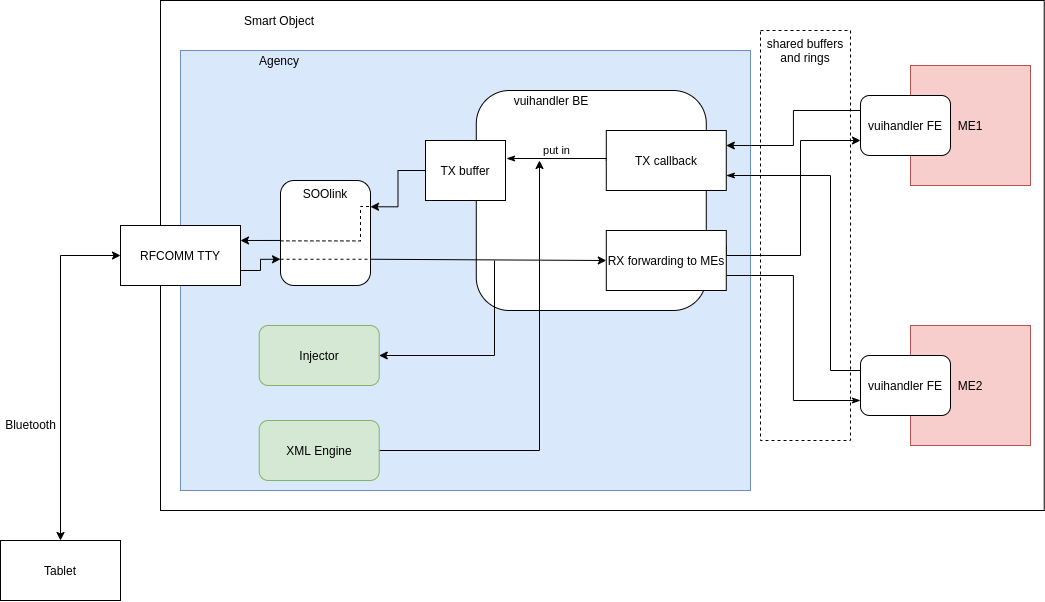

The diagram above was exported from draw.io. Its source (the exported page's mxGraphModel, read from the mxfile embedded in the PNG):
<mxGraphModel dx="1708" dy="989" grid="1" gridSize="10" guides="1" tooltips="1" connect="1" arrows="1" fold="1" page="1" pageScale="1" pageWidth="1100" pageHeight="850" math="0" shadow="0">
  <root>
    <mxCell id="0" />
    <mxCell id="1" parent="0" />
    <mxCell id="NMOLLnzu1aMu3-x1QtEH-2" value="" style="rounded=0;whiteSpace=wrap;html=1;align=center;" vertex="1" parent="1">
      <mxGeometry x="180" y="100" width="883.72" height="510" as="geometry" />
    </mxCell>
    <mxCell id="NMOLLnzu1aMu3-x1QtEH-52" value="" style="rounded=0;whiteSpace=wrap;html=1;dashed=1;" vertex="1" parent="1">
      <mxGeometry x="780" y="130" width="90" height="410" as="geometry" />
    </mxCell>
    <mxCell id="NMOLLnzu1aMu3-x1QtEH-7" value="" style="rounded=0;whiteSpace=wrap;html=1;fillColor=#dae8fc;strokeColor=#6c8ebf;" vertex="1" parent="1">
      <mxGeometry x="200" y="150" width="570" height="440" as="geometry" />
    </mxCell>
    <mxCell id="NMOLLnzu1aMu3-x1QtEH-48" style="edgeStyle=orthogonalEdgeStyle;rounded=0;orthogonalLoop=1;jettySize=auto;html=1;exitX=1;exitY=0.25;exitDx=0;exitDy=0;entryX=0.007;entryY=0.571;entryDx=0;entryDy=0;entryPerimeter=0;startArrow=classic;startFill=1;endArrow=none;endFill=0;" edge="1" parent="1" source="NMOLLnzu1aMu3-x1QtEH-1" target="NMOLLnzu1aMu3-x1QtEH-43">
      <mxGeometry relative="1" as="geometry" />
    </mxCell>
    <mxCell id="NMOLLnzu1aMu3-x1QtEH-49" style="edgeStyle=orthogonalEdgeStyle;rounded=0;orthogonalLoop=1;jettySize=auto;html=1;exitX=1;exitY=0.75;exitDx=0;exitDy=0;entryX=0;entryY=0.75;entryDx=0;entryDy=0;startArrow=none;startFill=0;endArrow=classic;endFill=1;" edge="1" parent="1" source="NMOLLnzu1aMu3-x1QtEH-1" target="NMOLLnzu1aMu3-x1QtEH-43">
      <mxGeometry relative="1" as="geometry" />
    </mxCell>
    <mxCell id="NMOLLnzu1aMu3-x1QtEH-1" value="RFCOMM TTY" style="rounded=0;whiteSpace=wrap;html=1;" vertex="1" parent="1">
      <mxGeometry x="140" y="325" width="120" height="60" as="geometry" />
    </mxCell>
    <mxCell id="NMOLLnzu1aMu3-x1QtEH-3" value="Tablet" style="rounded=0;whiteSpace=wrap;html=1;" vertex="1" parent="1">
      <mxGeometry x="20" y="640" width="120" height="60" as="geometry" />
    </mxCell>
    <mxCell id="NMOLLnzu1aMu3-x1QtEH-4" value="" style="endArrow=classic;startArrow=classic;html=1;entryX=0;entryY=0.5;entryDx=0;entryDy=0;exitX=0.5;exitY=0;exitDx=0;exitDy=0;rounded=0;edgeStyle=orthogonalEdgeStyle;" edge="1" parent="1" source="NMOLLnzu1aMu3-x1QtEH-3" target="NMOLLnzu1aMu3-x1QtEH-1">
      <mxGeometry width="50" height="50" relative="1" as="geometry">
        <mxPoint x="50" y="580" as="sourcePoint" />
        <mxPoint x="100" y="530" as="targetPoint" />
        <Array as="points">
          <mxPoint x="80" y="355" />
        </Array>
      </mxGeometry>
    </mxCell>
    <mxCell id="NMOLLnzu1aMu3-x1QtEH-5" value="Bluetooth" style="text;html=1;align=center;verticalAlign=middle;resizable=0;points=[];labelBackgroundColor=#ffffff;" vertex="1" connectable="0" parent="NMOLLnzu1aMu3-x1QtEH-4">
      <mxGeometry x="-0.4276" y="-3" relative="1" as="geometry">
        <mxPoint x="-33" y="-18" as="offset" />
      </mxGeometry>
    </mxCell>
    <mxCell id="NMOLLnzu1aMu3-x1QtEH-8" value="Smart Object" style="text;html=1;strokeColor=none;fillColor=none;align=center;verticalAlign=middle;whiteSpace=wrap;rounded=0;" vertex="1" parent="1">
      <mxGeometry x="243.72" y="110" width="110" height="20" as="geometry" />
    </mxCell>
    <mxCell id="NMOLLnzu1aMu3-x1QtEH-9" value="ME1" style="rounded=0;whiteSpace=wrap;html=1;fillColor=#f8cecc;strokeColor=#b85450;" vertex="1" parent="1">
      <mxGeometry x="930" y="165" width="120" height="120" as="geometry" />
    </mxCell>
    <mxCell id="NMOLLnzu1aMu3-x1QtEH-10" value="ME2" style="rounded=0;whiteSpace=wrap;html=1;fillColor=#f8cecc;strokeColor=#b85450;" vertex="1" parent="1">
      <mxGeometry x="930" y="425" width="120" height="120" as="geometry" />
    </mxCell>
    <mxCell id="NMOLLnzu1aMu3-x1QtEH-37" style="edgeStyle=orthogonalEdgeStyle;rounded=0;orthogonalLoop=1;jettySize=auto;html=1;exitX=0;exitY=0.25;exitDx=0;exitDy=0;entryX=1;entryY=0.75;entryDx=0;entryDy=0;startArrow=none;startFill=0;endArrow=classicThin;endFill=1;" edge="1" parent="1" source="NMOLLnzu1aMu3-x1QtEH-11" target="NMOLLnzu1aMu3-x1QtEH-36">
      <mxGeometry relative="1" as="geometry">
        <Array as="points">
          <mxPoint x="850" y="470" />
          <mxPoint x="850" y="275" />
        </Array>
      </mxGeometry>
    </mxCell>
    <mxCell id="NMOLLnzu1aMu3-x1QtEH-11" value="vuihandler FE" style="rounded=1;whiteSpace=wrap;html=1;" vertex="1" parent="1">
      <mxGeometry x="880" y="455" width="90" height="60" as="geometry" />
    </mxCell>
    <mxCell id="NMOLLnzu1aMu3-x1QtEH-34" style="edgeStyle=orthogonalEdgeStyle;rounded=0;orthogonalLoop=1;jettySize=auto;html=1;exitX=0;exitY=0.25;exitDx=0;exitDy=0;entryX=1;entryY=0.25;entryDx=0;entryDy=0;startArrow=none;startFill=0;endArrow=classic;endFill=1;" edge="1" parent="1" source="NMOLLnzu1aMu3-x1QtEH-13" target="NMOLLnzu1aMu3-x1QtEH-36">
      <mxGeometry relative="1" as="geometry" />
    </mxCell>
    <mxCell id="NMOLLnzu1aMu3-x1QtEH-41" style="edgeStyle=orthogonalEdgeStyle;rounded=0;orthogonalLoop=1;jettySize=auto;html=1;exitX=0;exitY=0.75;exitDx=0;exitDy=0;entryX=1;entryY=0.25;entryDx=0;entryDy=0;startArrow=classic;startFill=1;endArrow=none;endFill=0;" edge="1" parent="1" source="NMOLLnzu1aMu3-x1QtEH-13" target="NMOLLnzu1aMu3-x1QtEH-39">
      <mxGeometry relative="1" as="geometry">
        <Array as="points">
          <mxPoint x="820" y="240" />
          <mxPoint x="820" y="355" />
          <mxPoint x="746" y="355" />
        </Array>
      </mxGeometry>
    </mxCell>
    <mxCell id="NMOLLnzu1aMu3-x1QtEH-13" value="vuihandler FE" style="rounded=1;whiteSpace=wrap;html=1;" vertex="1" parent="1">
      <mxGeometry x="880" y="195" width="90" height="60" as="geometry" />
    </mxCell>
    <mxCell id="NMOLLnzu1aMu3-x1QtEH-14" value="" style="rounded=1;whiteSpace=wrap;html=1;" vertex="1" parent="1">
      <mxGeometry x="495.79" y="190" width="230" height="220" as="geometry" />
    </mxCell>
    <mxCell id="NMOLLnzu1aMu3-x1QtEH-15" value="Agency" style="text;html=1;strokeColor=none;fillColor=none;align=center;verticalAlign=middle;whiteSpace=wrap;rounded=0;" vertex="1" parent="1">
      <mxGeometry x="278.72" y="150" width="40" height="20" as="geometry" />
    </mxCell>
    <mxCell id="NMOLLnzu1aMu3-x1QtEH-16" value="vuihandler BE" style="text;html=1;strokeColor=none;fillColor=none;align=center;verticalAlign=middle;whiteSpace=wrap;rounded=0;" vertex="1" parent="1">
      <mxGeometry x="525.7900000000001" y="190" width="90" height="20" as="geometry" />
    </mxCell>
    <mxCell id="NMOLLnzu1aMu3-x1QtEH-31" style="edgeStyle=orthogonalEdgeStyle;rounded=0;orthogonalLoop=1;jettySize=auto;html=1;exitX=1;exitY=0.5;exitDx=0;exitDy=0;startArrow=classic;startFill=1;endArrow=none;endFill=0;" edge="1" parent="1" source="NMOLLnzu1aMu3-x1QtEH-20">
      <mxGeometry relative="1" as="geometry">
        <mxPoint x="514" y="360" as="targetPoint" />
      </mxGeometry>
    </mxCell>
    <mxCell id="NMOLLnzu1aMu3-x1QtEH-20" value="Injector" style="rounded=1;whiteSpace=wrap;html=1;fillColor=#d5e8d4;strokeColor=#82b366;" vertex="1" parent="1">
      <mxGeometry x="278.72" y="425" width="120" height="60" as="geometry" />
    </mxCell>
    <mxCell id="NMOLLnzu1aMu3-x1QtEH-22" value="" style="endArrow=classic;startArrow=none;html=1;entryX=1;entryY=0.25;entryDx=0;entryDy=0;exitX=0;exitY=0.5;exitDx=0;exitDy=0;rounded=0;edgeStyle=orthogonalEdgeStyle;startFill=0;" edge="1" parent="1" source="NMOLLnzu1aMu3-x1QtEH-23" target="NMOLLnzu1aMu3-x1QtEH-43">
      <mxGeometry width="50" height="50" relative="1" as="geometry">
        <mxPoint x="-16.28" y="680" as="sourcePoint" />
        <mxPoint x="33.72" y="630" as="targetPoint" />
      </mxGeometry>
    </mxCell>
    <mxCell id="NMOLLnzu1aMu3-x1QtEH-23" value="TX buffer" style="rounded=0;whiteSpace=wrap;html=1;" vertex="1" parent="1">
      <mxGeometry x="445" y="240" width="80" height="60" as="geometry" />
    </mxCell>
    <mxCell id="NMOLLnzu1aMu3-x1QtEH-33" style="edgeStyle=orthogonalEdgeStyle;rounded=0;orthogonalLoop=1;jettySize=auto;html=1;exitX=1;exitY=0.5;exitDx=0;exitDy=0;startArrow=none;startFill=0;endArrow=classic;endFill=1;" edge="1" parent="1" source="NMOLLnzu1aMu3-x1QtEH-32">
      <mxGeometry relative="1" as="geometry">
        <mxPoint x="559" y="260" as="targetPoint" />
      </mxGeometry>
    </mxCell>
    <mxCell id="NMOLLnzu1aMu3-x1QtEH-32" value="XML Engine" style="rounded=1;whiteSpace=wrap;html=1;fillColor=#d5e8d4;strokeColor=#82b366;" vertex="1" parent="1">
      <mxGeometry x="278.72" y="520" width="120" height="60" as="geometry" />
    </mxCell>
    <mxCell id="NMOLLnzu1aMu3-x1QtEH-38" value="put in" style="edgeStyle=orthogonalEdgeStyle;rounded=0;orthogonalLoop=1;jettySize=auto;html=1;exitX=0;exitY=0.5;exitDx=0;exitDy=0;startArrow=none;startFill=0;endArrow=classicThin;endFill=1;" edge="1" parent="1" source="NMOLLnzu1aMu3-x1QtEH-36">
      <mxGeometry x="0.0182" y="-8" relative="1" as="geometry">
        <mxPoint x="526" y="258" as="targetPoint" />
        <Array as="points">
          <mxPoint x="626" y="258" />
        </Array>
        <mxPoint as="offset" />
      </mxGeometry>
    </mxCell>
    <mxCell id="NMOLLnzu1aMu3-x1QtEH-36" value="TX callback" style="rounded=0;whiteSpace=wrap;html=1;" vertex="1" parent="1">
      <mxGeometry x="625.7900000000001" y="230" width="120" height="60" as="geometry" />
    </mxCell>
    <mxCell id="NMOLLnzu1aMu3-x1QtEH-40" style="edgeStyle=orthogonalEdgeStyle;rounded=0;orthogonalLoop=1;jettySize=auto;html=1;exitX=1;exitY=0.75;exitDx=0;exitDy=0;entryX=0;entryY=0.75;entryDx=0;entryDy=0;startArrow=none;startFill=0;endArrow=classicThin;endFill=1;" edge="1" parent="1" source="NMOLLnzu1aMu3-x1QtEH-39" target="NMOLLnzu1aMu3-x1QtEH-11">
      <mxGeometry relative="1" as="geometry" />
    </mxCell>
    <mxCell id="NMOLLnzu1aMu3-x1QtEH-39" value="RX forwarding to MEs" style="rounded=0;whiteSpace=wrap;html=1;" vertex="1" parent="1">
      <mxGeometry x="625.7900000000001" y="330" width="120" height="60" as="geometry" />
    </mxCell>
    <mxCell id="NMOLLnzu1aMu3-x1QtEH-42" value="" style="endArrow=classic;html=1;entryX=0;entryY=0.5;entryDx=0;entryDy=0;exitX=1;exitY=0.75;exitDx=0;exitDy=0;" edge="1" parent="1" source="NMOLLnzu1aMu3-x1QtEH-43" target="NMOLLnzu1aMu3-x1QtEH-39">
      <mxGeometry width="50" height="50" relative="1" as="geometry">
        <mxPoint x="155.79" y="610" as="sourcePoint" />
        <mxPoint x="205.79" y="560" as="targetPoint" />
      </mxGeometry>
    </mxCell>
    <mxCell id="NMOLLnzu1aMu3-x1QtEH-43" value="SOOlink&lt;br&gt;" style="rounded=1;whiteSpace=wrap;html=1;horizontal=1;verticalAlign=top;" vertex="1" parent="1">
      <mxGeometry x="300" y="280" width="90" height="105" as="geometry" />
    </mxCell>
    <mxCell id="NMOLLnzu1aMu3-x1QtEH-50" value="" style="endArrow=none;dashed=1;html=1;entryX=1;entryY=0.75;entryDx=0;entryDy=0;exitX=0;exitY=0.75;exitDx=0;exitDy=0;" edge="1" parent="1" source="NMOLLnzu1aMu3-x1QtEH-43" target="NMOLLnzu1aMu3-x1QtEH-43">
      <mxGeometry width="50" height="50" relative="1" as="geometry">
        <mxPoint x="380" y="440" as="sourcePoint" />
        <mxPoint x="430" y="390" as="targetPoint" />
      </mxGeometry>
    </mxCell>
    <mxCell id="NMOLLnzu1aMu3-x1QtEH-51" value="" style="endArrow=none;dashed=1;html=1;exitX=-0.001;exitY=0.575;exitDx=0;exitDy=0;exitPerimeter=0;rounded=0;edgeStyle=orthogonalEdgeStyle;elbow=vertical;" edge="1" parent="1" source="NMOLLnzu1aMu3-x1QtEH-43">
      <mxGeometry width="50" height="50" relative="1" as="geometry">
        <mxPoint x="408.72" y="435" as="sourcePoint" />
        <mxPoint x="390" y="306" as="targetPoint" />
        <Array as="points">
          <mxPoint x="380" y="340" />
          <mxPoint x="380" y="306" />
        </Array>
      </mxGeometry>
    </mxCell>
    <mxCell id="NMOLLnzu1aMu3-x1QtEH-53" value="shared buffers and rings" style="text;html=1;strokeColor=none;fillColor=none;align=center;verticalAlign=middle;whiteSpace=wrap;rounded=0;dashed=1;" vertex="1" parent="1">
      <mxGeometry x="780" y="140" width="90" height="20" as="geometry" />
    </mxCell>
  </root>
</mxGraphModel>